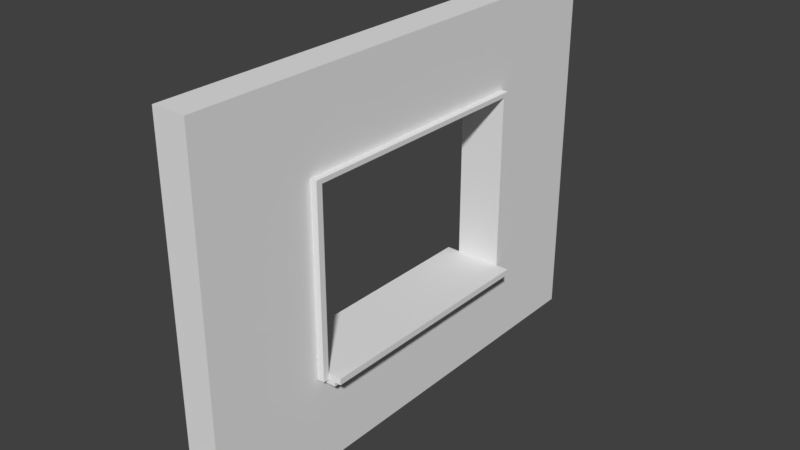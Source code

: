 # Source: SM_Wall_Window_Detail_4x3x0.25.blend  (saved by Blender 2.78.0; exported with 4.5.12 LTS)
import bpy
from mathutils import Matrix  # noqa: F401  (used for matrix-valued properties, if any)

bpy.ops.wm.read_factory_settings(use_empty=True)
scene = bpy.context.scene
scene.name = 'Scene'

# ---- collections
col_collection_1 = bpy.data.collections.new('Collection 1'); scene.collection.children.link(col_collection_1)

# ---- world
world_world = bpy.data.worlds.new('World'); scene.world = world_world
world_world.color = (0.05088, 0.05088, 0.05088)
world_world.use_sun_shadow = False
world_world.sun_shadow_jitter_overblur = 0.0
world_world.cycles.sampling_method = 'MANUAL'

# ---- meshes
me_vert_002 = bpy.data.meshes.new('Vert.002')
me_vert_002.from_pydata([(0.0, 0.0, 0.0), (3.0, 0.0, 0.0), (3.0, 4.0, 0.0), (0.0, 4.0, 0.0), (1.5, 0.0, 0.0), (3.0, 2.0, 0.0), (1.5, 4.0, 0.0), (0.0, 2.0, 0.0), (2.25, 0.0, 0.25), (2.25, 0.0, 0.0), (3.0, 3.0, 0.0), (0.75, 4.0, 0.0), (0.0, 1.0, 0.0), (0.75, 0.0, 0.0), (3.0, 1.0, 0.0), (2.25, 4.0, 0.0), (0.0, 3.0, 0.0), (2.25, 2.0, 0.0), (0.75, 3.0, -0.15), (1.5, 1.0, 0.0), (1.5, 3.0, 0.0), (0.75, 3.0, 0.0), (0.75, 1.0, 0.0), (2.25, 1.0, 0.0), (2.25, 3.0, 0.0), (3.0, 0.0, 0.25), (3.0, 3.0, 0.25), (3.0, 4.0, 0.25), (0.75, 4.0, 0.25), (0.0, 4.0, 0.25), (0.0, 1.0, 0.25), (0.0, 0.0, 0.25), (0.75, 0.0, 0.25), (1.5, 0.0, 0.25), (3.0, 1.0, 0.25), (3.0, 2.0, 0.25), (2.25, 4.0, 0.25), (1.5, 4.0, 0.25), (0.0, 3.0, 0.25), (0.0, 2.0, 0.25), (2.25, 2.0, 0.25), (1.5, 1.0, 0.25), (0.75, 2.0, 0.25), (1.5, 3.0, 0.25), (0.75, 3.0, 0.25), (0.75, 1.0, 0.25), (2.25, 1.0, 0.25), (2.25, 3.0, 0.25), (3.0, 3.05, 0.0), (0.0, 3.05, 0.0), (3.0, 3.05, 0.25), (1.5, 3.05, 0.0), (0.75, 3.05, 0.0), (2.25, 3.05, 0.0), (0.0, 3.05, 0.25), (1.5, 3.05, 0.25), (0.75, 3.05, 0.25), (2.25, 3.05, 0.25), (2.287, 0.0, 0.0), (2.287, 2.0, 0.0), (2.287, 4.0, 0.0), (2.287, 0.0, 0.25), (2.287, 1.0, 0.0), (2.287, 3.0, 0.0), (2.287, 2.0, 0.25), (2.287, 4.0, 0.25), (2.287, 1.0, 0.25), (2.287, 3.0, 0.25), (2.287, 3.05, 0.25), (2.287, 3.05, 0.0), (0.0, 0.95, 0.0), (0.0, 0.95, 0.25), (1.5, 0.95, 0.0), (3.0, 0.95, 0.0), (0.75, 0.95, 0.0), (2.25, 0.95, 0.0), (1.5, 0.95, 0.25), (3.0, 0.95, 0.25), (0.75, 0.95, 0.25), (2.25, 0.95, 0.25), (2.287, 0.95, 0.25), (2.287, 0.95, 0.0), (0.7125, 4.0, 0.0), (0.7125, 4.0, 0.25), (0.7125, 0.0, 0.0), (0.7125, 2.0, 0.0), (0.7125, 3.0, 0.0), (0.7125, 1.0, 0.0), (0.7125, 0.0, 0.25), (0.7125, 2.0, 0.25), (0.7125, 3.0, 0.25), (0.7125, 1.0, 0.25), (0.7125, 3.05, 0.25), (0.7125, 3.05, 0.0), (0.7125, 0.95, 0.25), (0.7125, 0.95, 0.0), (0.8, 3.0, 0.0), (0.8, 2.0, 0.0), (0.8, 1.0, 0.0), (0.8, 3.0, 0.25), (0.8, 2.0, 0.25), (0.8, 1.0, 0.25), (0.7125, 2.0, 0.0), (0.75, 2.0, 0.0), (0.7125, 3.0, 0.0), (0.75, 3.0, 0.0), (0.7125, 1.0, 0.0), (0.75, 1.0, 0.0), (0.8, 3.0, -0.025), (0.8, 1.0, -0.025), (0.75, 2.0, -0.15), (0.75, 1.0, -0.15), (0.8, 3.0, -0.15), (0.8, 2.0, -0.15), (0.8, 1.0, -0.15), (0.7125, 2.0, 0.25), (0.75, 2.0, 0.25), (0.7125, 3.0, 0.25), (0.75, 3.0, 0.25), (0.7125, 1.0, 0.25), (0.75, 1.0, 0.25), (0.75, 3.0, 0.4), (0.75, 2.0, 0.4), (0.75, 1.0, 0.4), (0.8, 1.0, 0.4), (0.8, 3.0, 0.4), (0.8, 2.0, 0.4), (0.7125, 2.0, -0.1), (0.75, 2.0, -0.1), (0.7125, 3.0, -0.1), (0.75, 3.0, -0.1), (0.7125, 1.0, -0.1), (0.75, 1.0, -0.1), (0.7125, 2.0, 0.35), (0.75, 2.0, 0.35), (0.7125, 3.0, 0.35), (0.75, 3.0, 0.35), (0.7125, 1.0, 0.35), (0.75, 1.0, 0.35), (1.5, 3.05, -0.05), (1.5, 3.0, -0.05), (0.75, 3.0, -0.05), (0.75, 3.05, -0.05), (0.75, 1.0, -0.05), (1.5, 1.0, -0.05), (2.25, 1.0, -0.05), (2.25, 2.0, -0.05), (2.25, 3.0, -0.05), (2.25, 3.05, -0.05), (2.287, 2.0, -0.05), (2.287, 1.0, -0.05), (2.287, 3.0, -0.05), (2.287, 3.05, -0.05), (1.5, 0.95, -0.05), (0.75, 0.95, -0.05), (2.25, 0.95, -0.05), (2.287, 0.95, -0.05), (1.5, 3.05, 0.3), (1.5, 3.0, 0.3), (0.75, 3.0, 0.3), (0.75, 3.05, 0.3), (0.75, 1.0, 0.3), (1.5, 1.0, 0.3), (2.25, 1.0, 0.3), (2.25, 2.0, 0.3), (2.25, 3.0, 0.3), (2.25, 3.05, 0.3), (2.287, 3.05, 0.3), (2.287, 2.0, 0.3), (2.287, 1.0, 0.3), (2.287, 3.0, 0.3), (2.287, 0.95, 0.3), (1.5, 0.95, 0.3), (0.75, 0.95, 0.3), (2.25, 0.95, 0.3)], [], [(69, 60, 2, 48), (62, 59, 5, 14), (90, 89, 115, 117), (52, 11, 6, 51), (56, 55, 37, 28), (22, 87, 106, 107), (93, 82, 11, 52), (23, 17, 146, 145), (95, 87, 22, 74), (87, 85, 102, 106), (81, 62, 14, 73), (59, 62, 150, 149), (66, 34, 35, 64), (59, 63, 10, 5), (68, 50, 27, 65), (51, 6, 15, 53), (92, 56, 28, 83), (79, 80, 171, 174), (94, 78, 45, 91), (89, 91, 119, 115), (80, 77, 34, 66), (57, 55, 157, 166), (64, 35, 26, 67), (55, 57, 36, 37), (60, 65, 27, 2), (19, 41, 46, 23), (21, 96, 108, 105), (4, 33, 32, 13), (49, 54, 29, 3), (9, 8, 33, 4), (5, 35, 34, 14), (23, 46, 40, 17), (10, 26, 35, 5), (22, 45, 41, 19), (6, 37, 36, 15), (11, 28, 37, 6), (7, 39, 38, 16), (24, 47, 43, 20), (58, 61, 8, 9), (12, 30, 39, 7), (17, 40, 47, 24), (48, 50, 26, 10), (84, 88, 31, 0), (101, 124, 123, 45), (20, 43, 44, 21), (82, 83, 28, 11), (73, 77, 25, 1), (70, 71, 30, 12), (2, 27, 50, 48), (16, 38, 54, 49), (44, 43, 158, 159), (90, 44, 56, 92), (75, 72, 153, 155), (67, 26, 50, 68), (86, 93, 52, 21), (78, 76, 172, 173), (81, 75, 155, 156), (63, 69, 48, 10), (19, 23, 145, 144), (47, 40, 164, 165), (1, 25, 61, 58), (15, 36, 65, 60), (67, 68, 167, 170), (66, 64, 168, 169), (57, 68, 65, 36), (74, 22, 143, 154), (43, 47, 165, 158), (52, 51, 139, 142), (62, 81, 156, 150), (53, 15, 60, 69), (9, 75, 81, 58), (8, 61, 80, 79), (0, 31, 71, 70), (14, 34, 77, 73), (33, 8, 79, 76), (61, 25, 77, 80), (88, 32, 78, 94), (32, 33, 76, 78), (4, 72, 75, 9), (58, 81, 73, 1), (84, 95, 74, 13), (13, 74, 72, 4), (0, 70, 95, 84), (31, 88, 94, 71), (16, 49, 93, 86), (38, 90, 92, 54), (3, 29, 83, 82), (13, 32, 88, 84), (30, 91, 89, 39), (71, 94, 91, 30), (54, 92, 83, 29), (12, 7, 85, 87), (70, 12, 87, 95), (49, 3, 82, 93), (7, 16, 86, 85), (39, 89, 90, 38), (96, 99, 100, 97), (97, 100, 101, 98), (21, 44, 99, 96), (44, 121, 125, 99), (45, 22, 98, 101), (107, 106, 131, 132), (106, 102, 127, 131), (109, 107, 111, 114), (103, 105, 18, 110), (98, 22, 107, 109), (109, 114, 113, 97, 98), (86, 21, 105, 104), (85, 86, 104, 102), (110, 18, 112, 113), (111, 110, 113, 114), (105, 108, 112, 18), (107, 103, 110, 111), (100, 126, 124, 101), (42, 44, 118, 116), (97, 113, 112, 108, 96), (45, 123, 122, 42), (100, 99, 125, 126), (119, 120, 138, 137), (115, 119, 137, 133), (122, 123, 124, 126), (121, 122, 126, 125), (45, 42, 116, 120), (44, 90, 117, 118), (91, 45, 120, 119), (42, 122, 121, 44), (127, 129, 130, 128), (131, 127, 128, 132), (104, 105, 130, 129), (102, 104, 129, 127), (103, 107, 132, 128), (105, 103, 128, 130), (133, 134, 136, 135), (137, 138, 134, 133), (118, 117, 135, 136), (117, 115, 133, 135), (120, 116, 134, 138), (116, 118, 136, 134), (154, 143, 144, 153), (153, 144, 145, 155), (140, 139, 148, 147), (141, 142, 139, 140), (147, 148, 152, 151), (146, 147, 151, 149), (155, 145, 150, 156), (145, 146, 149, 150), (21, 52, 142, 141), (51, 53, 148, 139), (22, 19, 144, 143), (24, 20, 140, 147), (72, 74, 154, 153), (17, 24, 147, 146), (53, 69, 152, 148), (63, 59, 149, 151), (69, 63, 151, 152), (20, 21, 141, 140), (173, 172, 162, 161), (172, 174, 163, 162), (158, 165, 166, 157), (159, 158, 157, 160), (165, 170, 167, 166), (164, 168, 170, 165), (174, 171, 169, 163), (163, 169, 168, 164), (46, 41, 162, 163), (64, 67, 170, 168), (56, 44, 159, 160), (80, 66, 169, 171), (45, 78, 173, 161), (68, 57, 166, 167), (40, 46, 163, 164), (76, 79, 174, 172), (41, 45, 161, 162), (55, 56, 160, 157)])
me_vert_002.use_remesh_preserve_volume = False
me_vert_002.use_remesh_preserve_attributes = False
me_vert_002.use_mirror_vertex_groups = False
me_vert_002.update()

# ---- objects
ob_sm_wall_window_detail_4x3x0_25 = bpy.data.objects.new('SM_Wall_Window_Detail_4x3x0.25', me_vert_002)

# ---- transforms, parenting, visibility, modifiers, constraints
ob_sm_wall_window_detail_4x3x0_25.location = (0.0, 0.0, 0.0)
ob_sm_wall_window_detail_4x3x0_25.rotation_euler = (-0.0, -1.571, 0.0)
ob_sm_wall_window_detail_4x3x0_25.scale = (1.0, 1.0, 1.091)
ob_sm_wall_window_detail_4x3x0_25.lineart.crease_threshold = 0.0

# ---- collection membership
col_collection_1.objects.link(ob_sm_wall_window_detail_4x3x0_25)

# ---- scene / render settings (as saved in the file)
scene.frame_start = 1; scene.frame_end = 250; scene.frame_set(1)
scene.render.engine = 'CYCLES'
scene.render.resolution_percentage = 50
scene.render.dither_intensity = 0.0
scene.cycles.use_denoising = False
scene.cycles.samples = 128
scene.cycles.sampling_pattern = 'TABULATED_SOBOL'
scene.cycles.light_sampling_threshold = 0.0
scene.cycles.use_adaptive_sampling = False
scene.cycles.use_light_tree = False
scene.cycles.blur_glossy = 0.0
scene.cycles.sample_clamp_indirect = 0.0
scene.view_settings.view_transform = 'Standard'
bpy.context.view_layer.update()

# ---- added for rendering (the .blend has no active camera and no usable light): camera, sun
cam_auto = bpy.data.cameras.new('AutoCamera')
cam_auto.lens = 50.0
cam_auto.sensor_width = 36.0
cam_auto.clip_end = 1000.0
ob_auto_camera = bpy.data.objects.new('AutoCamera', cam_auto)
scene.collection.objects.link(ob_auto_camera)
ob_auto_camera.location = (4.52295, -3.59117, 5.22745)
ob_auto_camera.rotation_euler = (1.09748, -7.21219e-08, 0.694738)
scene.camera = ob_auto_camera
light_auto_sun = bpy.data.lights.new('AutoSun', 'SUN')
light_auto_sun.energy = 3.0
light_auto_sun.angle = 0.0523599
ob_auto_sun = bpy.data.objects.new('AutoSun', light_auto_sun)
scene.collection.objects.link(ob_auto_sun)
ob_auto_sun.rotation_euler = (0.872665, 0.174533, 0.523599)
bpy.context.view_layer.update()

